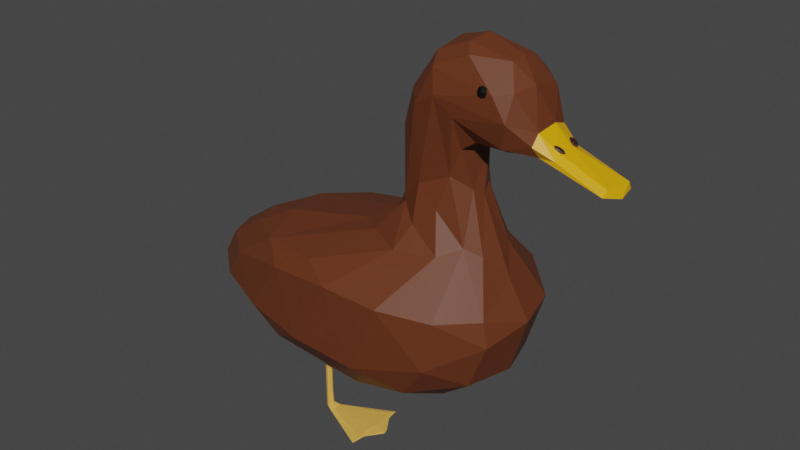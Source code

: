 # Source: duck6.blend  (saved by Blender 2.91.10; exported with 4.5.12 LTS)
import bpy
from mathutils import Matrix  # noqa: F401  (used for matrix-valued properties, if any)

bpy.ops.wm.read_factory_settings(use_empty=True)
scene = bpy.context.scene
scene.name = 'Scene'

# ---- collections
col_collection = bpy.data.collections.new('Collection'); scene.collection.children.link(col_collection)

# ---- materials (node trees are filled in below, after node groups)
mat_footmaterial = bpy.data.materials.new('FootMaterial')
mat_footmaterial.use_transparent_shadow = False
mat_duckbodymaterial = bpy.data.materials.new('DuckBodyMaterial')
mat_duckbodymaterial.use_transparent_shadow = False
mat_duckbeakmaterial = bpy.data.materials.new('DuckBeakMaterial')
mat_duckbeakmaterial.use_transparent_shadow = False
mat_eyematerial = bpy.data.materials.new('EyeMaterial')
mat_eyematerial.use_transparent_shadow = False
mat_nosematerial = bpy.data.materials.new('NoseMaterial')
mat_nosematerial.use_transparent_shadow = False

# ---- material node trees
mat_footmaterial.use_nodes = True; mat_footmaterial.node_tree.nodes.clear()
_N = mat_footmaterial.node_tree.nodes; _L = mat_footmaterial.node_tree.links
n0 = _N.new('ShaderNodeBsdfPrincipled'); n0.name = 'Principled BSDF'; n0.location = (10, 300)
n0.distribution = 'GGX'
n0.subsurface_method = 'BURLEY'
n0.inputs[0].default_value = (0.8, 0.4404, 0.08421, 1.0)
n0.inputs[3].default_value = 1.45
n0.inputs[27].default_value = (0.0, 0.0, 0.0, 1.0)
n0.inputs[28].default_value = 1.0
n1 = _N.new('ShaderNodeOutputMaterial'); n1.name = 'Material Output'; n1.location = (300, 300)
_L.new(n0.outputs[0], n1.inputs[0])
n1.is_active_output = True
mat_duckbodymaterial.use_nodes = True; mat_duckbodymaterial.node_tree.nodes.clear()
_N = mat_duckbodymaterial.node_tree.nodes; _L = mat_duckbodymaterial.node_tree.links
n0 = _N.new('ShaderNodeBsdfPrincipled'); n0.name = 'Principled BSDF'; n0.location = (10, 300)
n0.distribution = 'GGX'
n0.subsurface_method = 'BURLEY'
n0.inputs[0].default_value = (0.1329, 0.03421, 0.01077, 1.0)
n0.inputs[3].default_value = 1.45
n0.inputs[27].default_value = (0.0, 0.0, 0.0, 1.0)
n0.inputs[28].default_value = 1.0
n1 = _N.new('ShaderNodeOutputMaterial'); n1.name = 'Material Output'; n1.location = (300, 300)
_L.new(n0.outputs[0], n1.inputs[0])
n1.is_active_output = True
mat_duckbeakmaterial.use_nodes = True; mat_duckbeakmaterial.node_tree.nodes.clear()
_N = mat_duckbeakmaterial.node_tree.nodes; _L = mat_duckbeakmaterial.node_tree.links
n0 = _N.new('ShaderNodeBsdfPrincipled'); n0.name = 'Principled BSDF'; n0.location = (10, 300)
n0.distribution = 'GGX'
n0.subsurface_method = 'BURLEY'
n0.inputs[0].default_value = (0.8, 0.3934, 0.0, 1.0)
n0.inputs[3].default_value = 1.45
n0.inputs[27].default_value = (0.0, 0.0, 0.0, 1.0)
n0.inputs[28].default_value = 1.0
n1 = _N.new('ShaderNodeOutputMaterial'); n1.name = 'Material Output'; n1.location = (300, 300)
_L.new(n0.outputs[0], n1.inputs[0])
n1.is_active_output = True
mat_eyematerial.use_nodes = True; mat_eyematerial.node_tree.nodes.clear()
_N = mat_eyematerial.node_tree.nodes; _L = mat_eyematerial.node_tree.links
n0 = _N.new('ShaderNodeBsdfPrincipled'); n0.name = 'Principled BSDF'; n0.location = (10, 300)
n0.distribution = 'GGX'
n0.subsurface_method = 'BURLEY'
n0.inputs[0].default_value = (0.0, 0.0, 0.0, 1.0)
n0.inputs[3].default_value = 1.45
n0.inputs[27].default_value = (0.0, 0.0, 0.0, 1.0)
n0.inputs[28].default_value = 1.0
n1 = _N.new('ShaderNodeOutputMaterial'); n1.name = 'Material Output'; n1.location = (300, 300)
_L.new(n0.outputs[0], n1.inputs[0])
n1.is_active_output = True
mat_nosematerial.use_nodes = True; mat_nosematerial.node_tree.nodes.clear()
_N = mat_nosematerial.node_tree.nodes; _L = mat_nosematerial.node_tree.links
n0 = _N.new('ShaderNodeBsdfPrincipled'); n0.name = 'Principled BSDF'; n0.location = (10, 300)
n0.distribution = 'GGX'
n0.subsurface_method = 'BURLEY'
n0.inputs[0].default_value = (0.03106, 0.008534, 0.005979, 1.0)
n0.inputs[3].default_value = 1.45
n0.inputs[27].default_value = (0.0, 0.0, 0.0, 1.0)
n0.inputs[28].default_value = 1.0
n1 = _N.new('ShaderNodeOutputMaterial'); n1.name = 'Material Output'; n1.location = (300, 300)
_L.new(n0.outputs[0], n1.inputs[0])
n1.is_active_output = True

# ---- world
world_world = bpy.data.worlds.new('World'); scene.world = world_world
world_world.use_nodes = True; world_world.node_tree.nodes.clear()
_N = world_world.node_tree.nodes; _L = world_world.node_tree.links
n0 = _N.new('ShaderNodeOutputWorld'); n0.name = 'World Output'; n0.location = (300, 300)
n1 = _N.new('ShaderNodeBackground'); n1.name = 'Background'; n1.location = (10, 300)
n1.inputs[0].default_value = (0.05088, 0.05088, 0.05088, 1.0)
_L.new(n1.outputs[0], n0.inputs[0])
n0.is_active_output = True
world_world.color = (0.05088, 0.05088, 0.05088)
world_world.use_sun_shadow = False
world_world.sun_shadow_jitter_overblur = 0.0

# ---- meshes
me_cube = bpy.data.meshes.new('Cube')
me_cube.from_pydata([(-0.2218, 0.2541, -0.2303), (-0.2238, 0.2739, -0.7675), (-0.2218, 0.2701, -0.2303), (-0.166, 0.237, -0.764), (-0.203, 0.2541, -0.2303), (-0.203, 0.2701, -0.2303), (-0.214, 0.2748, -0.7737), (0.0778, 0.3775, -0.7642), (0.139, 0.2409, -0.7696), (0.1423, 0.2608, -0.7742), (-0.2249, 0.2729, -0.7496), (-0.1998, 0.2728, -0.6806), (-0.1998, 0.2514, -0.6806), (-0.2249, 0.2728, -0.3526), (-0.1998, 0.2728, -0.3526), (-0.1998, 0.2514, -0.3526), (0.078, 0.1441, -0.7753), (0.07803, 0.3789, -0.7753), (0.08675, 0.3511, -0.7691), (-0.2295, 0.2621, -0.7653), (-0.2244, 0.2519, -0.2595), (-0.2239, 0.2621, -0.2263), (-0.207, 0.2808, -0.7645), (-0.2124, 0.2719, -0.2263), (-0.1963, 0.2742, -0.7512), (-0.2009, 0.2621, -0.2263), (-0.1963, 0.2502, -0.7512), (-0.2069, 0.2456, -0.7645), (-0.2124, 0.2523, -0.2263), (-0.2174, 0.2617, -0.7743), (-0.2241, 0.2515, -0.7659), (-0.202, 0.2452, -0.7696), (-0.1801, 0.2967, -0.7693), (0.07827, 0.1006, -0.7696), (0.0783, 0.4199, -0.7699), (-0.163, 0.2852, -0.7626), (0.1477, 0.2677, -0.7694), (0.1401, 0.2661, -0.7654), (-0.2249, 0.2514, -0.7483), (-0.2119, 0.2472, -0.7494), (-0.1951, 0.2621, -0.6806), (-0.2116, 0.2772, -0.7489), (-0.2249, 0.2514, -0.3526), (-0.2244, 0.2723, -0.2595), (-0.2004, 0.2723, -0.2595), (-0.2004, 0.2519, -0.2595), (-0.2124, 0.2476, -0.2633), (-0.1951, 0.2621, -0.3516), (-0.2124, 0.2766, -0.2635), (-0.2292, 0.2622, -0.2645), (0.05459, 0.1361, -0.7649), (0.07831, 0.2564, -0.762), (0.08976, 0.3235, -0.7749), (0.08349, 0.1885, -0.7638), (0.08518, 0.1597, -0.7696), (0.09145, 0.2087, -0.7765), (-0.1959, 0.2621, -0.2591), (-0.2124, 0.2621, -0.2178), (-0.1904, 0.2621, -0.7511), (-0.2218, -0.2544, -0.2303), (-0.2238, -0.2742, -0.7675), (-0.2218, -0.2705, -0.2303), (-0.166, -0.2374, -0.764), (-0.203, -0.2544, -0.2303), (-0.203, -0.2705, -0.2303), (-0.214, -0.2751, -0.7737), (0.0778, -0.3779, -0.7642), (0.139, -0.2412, -0.7696), (0.1423, -0.2611, -0.7742), (-0.2249, -0.2732, -0.7496), (-0.1998, -0.2731, -0.6806), (-0.1998, -0.2517, -0.6806), (-0.2249, -0.2731, -0.3526), (-0.1998, -0.2731, -0.3526), (-0.1998, -0.2517, -0.3526), (0.078, -0.1444, -0.7753), (0.07803, -0.3793, -0.7753), (0.08675, -0.3514, -0.7691), (-0.2295, -0.2625, -0.7653), (-0.2244, -0.2522, -0.2595), (-0.2239, -0.2624, -0.2263), (-0.207, -0.2811, -0.7645), (-0.2124, -0.2722, -0.2263), (-0.1963, -0.2746, -0.7512), (-0.2009, -0.2624, -0.2263), (-0.1963, -0.2505, -0.7512), (-0.2069, -0.2459, -0.7645), (-0.2124, -0.2527, -0.2263), (-0.2174, -0.262, -0.7743), (-0.2241, -0.2519, -0.7659), (-0.202, -0.2456, -0.7696), (-0.1801, -0.297, -0.7693), (0.07827, -0.1009, -0.7696), (0.0783, -0.4202, -0.7699), (-0.163, -0.2856, -0.7626), (0.1477, -0.2681, -0.7694), (0.1401, -0.2664, -0.7654), (-0.2249, -0.2517, -0.7483), (-0.2119, -0.2475, -0.7494), (-0.1951, -0.2624, -0.6806), (-0.2116, -0.2776, -0.7489), (-0.2249, -0.2517, -0.3526), (-0.2244, -0.2727, -0.2595), (-0.2004, -0.2727, -0.2595), (-0.2004, -0.2522, -0.2595), (-0.2124, -0.248, -0.2633), (-0.1951, -0.2624, -0.3516), (-0.2124, -0.2769, -0.2635), (-0.2292, -0.2625, -0.2645), (0.05458, -0.1365, -0.7649), (0.07831, -0.2567, -0.762), (0.08976, -0.3239, -0.7749), (0.08349, -0.1888, -0.7638), (0.08518, -0.16, -0.7696), (0.09145, -0.209, -0.7765), (-0.1959, -0.2624, -0.2591), (-0.2124, -0.2624, -0.2178), (-0.1904, -0.2625, -0.7511), (-0.7333, -0.2778, -0.3676), (-0.7523, -0.315, -0.06186), (-0.8257, 0.3075, -0.1495), (0.4757, -0.4019, -0.2026), (-0.434, 0.3224, 0.1234), (0.4958, -0.148, 0.3088), (0.1788, 0.143, 0.8059), (0.6479, 0.124, 0.7898), (0.6768, -0.1589, 0.8214), (0.7461, 0.1181, 1.036), (1.087, 0.03468, 0.6925), (-0.9315, 0.147, -0.3373), (-0.8146, -0.0001688, -0.4011), (-0.9315, -0.1473, -0.3373), (-0.8614, -0.2962, -0.2298), (-0.9423, -0.1637, -0.07113), (-1.01, 0.001068, -0.07938), (-0.9387, 0.1664, -0.06865), (-0.8541, 0.2801, -0.2882), (-0.5226, 0.2991, -0.4238), (-0.3623, 0.4382, 0.03554), (-0.0549, 0.4929, 0.03682), (0.1909, 0.4881, -0.1856), (0.4195, 0.3945, -0.3041), (0.1896, 0.3326, -0.4596), (0.2935, -0.08776, -0.5123), (0.162, 0.1916, -0.5117), (0.6936, 0.2256, -0.01374), (0.7501, -0.001347, -0.02555), (0.6893, -0.2233, -0.08307), (0.349, -0.3699, -0.3846), (-0.4172, -0.2662, -0.4577), (0.07068, -0.371, -0.4469), (-0.01882, -0.489, 0.08213), (-0.3708, -0.4376, 0.03393), (-0.595, -0.09414, 0.133), (-0.6532, 0.1844, 0.1022), (-0.02334, 0.4357, 0.137), (0.2769, 0.4679, 0.08128), (0.6402, 0.00124, 0.1534), (0.2713, -0.4793, 0.06955), (-0.1791, -0.4061, 0.1326), (-0.5065, -0.33, 0.0989), (-0.655, 0.3258, 0.0116), (0.5176, -0.3891, 0.05123), (0.5082, 0.4008, -0.09098), (0.09657, -0.03218, 0.457), (0.2176, 0.1417, 0.4827), (0.4369, 0.1337, 0.4591), (0.473, 0.0555, 0.5562), (0.4741, -0.05726, 0.5514), (0.356, -0.1611, 0.453), (0.05026, 0.1327, 0.3027), (0.1082, 0.1085, 0.3827), (0.5111, 0.3842, 0.06423), (0.1474, -0.1156, 0.4226), (0.1351, -0.1035, 0.7821), (0.1013, -0.0003853, 0.78), (0.1183, 0.06627, 0.8062), (0.4806, 0.04374, 0.7343), (0.4511, -0.119, 0.7479), (0.3527, -0.1927, 0.9841), (0.2362, -0.1677, 0.9136), (0.4204, 0.1142, 0.651), (0.4027, -0.1304, 0.6159), (0.1247, 0.08886, 0.5032), (0.33, 0.03378, 1.183), (0.4236, 0.1374, 1.172), (0.6568, 0.07666, 1.161), (0.6575, 9.933e-05, 1.173), (0.6554, -0.07617, 1.162), (0.3034, -0.09802, 1.145), (0.445, -0.1839, 0.9056), (0.6399, -0.1865, 1.046), (0.3284, -0.1651, 1.095), (0.1886, -0.1113, 0.9655), (0.2399, 0.1239, 1.054), (0.3695, 0.1935, 0.949), (0.6335, -0.04198, 0.7596), (0.747, -0.04301, 1.077), (0.7077, -0.1903, 0.9438), (0.6977, 0.194, 0.945), (0.6705, 0.1802, 0.8603), (0.5206, -0.1188, 0.798), (0.4891, -0.14, 1.171), (0.6622, 0.1736, 1.072), (0.4909, 0.1391, 0.8188), (0.8029, 0.02893, 0.9141), (0.7982, -0.08635, 0.9009), (0.8099, -0.09066, 0.8015), (0.7935, -0.122, 0.8508), (0.8027, 0.1104, 0.8168), (0.7146, -0.1455, 1.062), (0.791, 0.1154, 0.8828), (1.156, -0.02693, 0.7055), (1.108, -0.09741, 0.7189), (1.118, -0.07665, 0.7475), (1.139, 0.06855, 0.7111), (1.133, 0.06196, 0.742), (0.7859, 0.06688, 0.7929), (1.081, -0.05552, 0.6984), (0.05088, 0.2378, 0.2427), (0.5029, 0.176, 0.2749), (0.01287, -0.1672, 0.2567), (0.4065, -0.2263, 0.2684), (0.2001, -0.2636, 0.2522), (-0.1025, -0.06584, 0.2392), (-0.08435, 0.1151, 0.2367), (0.5653, 0.09776, 0.2712), (0.5647, -0.09779, 0.2723), (0.2772, 0.2588, 0.2571), (0.4085, 0.2241, 0.2707), (1.089, 0.1017, 0.7227), (0.8843, -0.0588, 0.8302), (0.8858, -0.09116, 0.8031), (0.8805, 0.08162, 0.8205), (0.8923, 0.08971, 0.786), (-1.034, -0.1529, -0.2174), (-1.018, -0.0001692, -0.3103), (-1.086, -0.0001692, -0.2148), (-1.034, 0.1526, -0.2174), (-0.4178, 0.398, -0.3767), (-0.5746, 0.4105, -0.2536), (-0.2219, 0.4767, -0.2764), (0.07077, 0.4471, -0.3689), (0.4912, 0.1047, -0.4507), (0.5998, 0.2236, -0.3128), (0.6681, -0.0001692, -0.3056), (0.4386, -0.1937, -0.4432), (0.5998, -0.2239, -0.3128), (0.1278, -0.477, -0.2935), (-0.4178, -0.3983, -0.3767), (-0.2219, -0.4771, -0.2764), (-0.5746, -0.4108, -0.2536), (-0.4262, 0.1139, -0.4857), (0.008176, -0.09797, -0.5273), (-0.815, 0.0002165, 0.05168), (-0.7537, -0.1736, 0.05522), (0.2459, 0.1986, 0.342), (0.6657, -0.2191, 0.03989), (0.493, -0.001589, 0.5164), (0.05582, -0.04579, 0.3435), (0.2471, -0.188, 0.3611), (0.2492, -0.1493, 0.5475), (0.3247, 0.1488, 0.5972), (0.4595, 0.04371, 1.218), (0.4479, -0.07809, 1.204), (0.3438, 0.1738, 1.081), (0.2108, -0.000318, 1.06), (0.527, 0.04271, 0.7682), (0.7792, -0.02547, 0.7856), (0.8801, 0.02351, 0.8398), (0.5735, 0.175, 1.032), (0.5735, 0.1677, 1.064), (0.5735, 0.1913, 1.035), (0.5735, 0.184, 1.067), (0.6063, 0.175, 1.032), (0.6063, 0.1677, 1.064), (0.6063, 0.1913, 1.035), (0.6063, 0.184, 1.067), (0.5735, -0.1753, 1.032), (0.5735, -0.168, 1.064), (0.5735, -0.1917, 1.035), (0.5735, -0.1844, 1.067), (0.6063, -0.1753, 1.032), (0.6063, -0.168, 1.064), (0.6063, -0.1917, 1.035), (0.6063, -0.1844, 1.067), (0.5699, 0.184, 1.03), (0.5699, 0.1695, 1.047), (0.5699, 0.1751, 1.069), (0.5699, 0.1895, 1.052), (0.5899, 0.1939, 1.032), (0.5899, 0.185, 1.071), (0.6099, 0.1895, 1.052), (0.6099, 0.184, 1.03), (0.6099, 0.1751, 1.069), (0.6099, 0.1695, 1.047), (0.5899, 0.174, 1.028), (0.5899, 0.1651, 1.067), (0.5699, -0.1843, 1.03), (0.5699, -0.1699, 1.047), (0.5699, -0.1754, 1.069), (0.5699, -0.1898, 1.052), (0.5899, -0.1943, 1.032), (0.5899, -0.1854, 1.071), (0.6099, -0.1898, 1.052), (0.6099, -0.1843, 1.03), (0.6099, -0.1754, 1.069), (0.6099, -0.1699, 1.047), (0.5899, -0.1743, 1.028), (0.5899, -0.1654, 1.067), (0.5623, 0.1795, 1.049), (0.5899, 0.1932, 1.053), (0.6174, 0.1795, 1.049), (0.5899, 0.1658, 1.046), (0.5899, 0.1856, 1.023), (0.5899, 0.1734, 1.076), (0.5623, -0.1798, 1.049), (0.5899, -0.1936, 1.053), (0.6174, -0.1798, 1.049), (0.5899, -0.1661, 1.046), (0.5899, -0.186, 1.023), (0.5899, -0.1737, 1.076), (0.8636, 0.04787, 0.8547), (0.8688, 0.06494, 0.8539), (0.8602, 0.04859, 0.8483), (0.8654, 0.06566, 0.8474), (0.891, 0.03866, 0.8393), (0.8963, 0.05573, 0.8385), (0.8877, 0.03938, 0.8329), (0.8929, 0.05644, 0.832), (0.8636, -0.04821, 0.8547), (0.8688, -0.06528, 0.8539), (0.8602, -0.04893, 0.8483), (0.8654, -0.066, 0.8474), (0.891, -0.039, 0.8393), (0.8963, -0.05606, 0.8385), (0.8877, -0.03972, 0.8329), (0.8929, -0.05678, 0.832), (0.8583, 0.04737, 0.8533), (0.8635, 0.05734, 0.8567), (0.8647, 0.06818, 0.8522), (0.8594, 0.05821, 0.8488), (0.873, 0.04219, 0.84), (0.8794, 0.063, 0.8389), (0.8929, 0.04698, 0.83), (0.8918, 0.03614, 0.8345), (0.8982, 0.05695, 0.8335), (0.897, 0.04611, 0.8379), (0.8771, 0.04132, 0.8478), (0.8835, 0.06212, 0.8468), (0.8583, -0.04771, 0.8533), (0.8635, -0.05768, 0.8567), (0.8647, -0.06852, 0.8522), (0.8594, -0.05855, 0.8488), (0.873, -0.04253, 0.84), (0.8794, -0.06334, 0.8389), (0.8929, -0.04732, 0.83), (0.8918, -0.03648, 0.8345), (0.8982, -0.05728, 0.8335), (0.897, -0.04644, 0.8379), (0.8771, -0.04166, 0.8478), (0.8835, -0.06246, 0.8468), (0.8552, 0.05989, 0.8563), (0.8754, 0.05276, 0.838), (0.9013, 0.04442, 0.8304), (0.8811, 0.05156, 0.8488), (0.8738, 0.03783, 0.8441), (0.8826, 0.06649, 0.8427), (0.8552, -0.06023, 0.8563), (0.8754, -0.0531, 0.838), (0.9013, -0.04476, 0.8304), (0.8811, -0.05189, 0.8488), (0.8738, -0.03817, 0.8441), (0.8826, -0.06682, 0.8427)], [], [(43, 48, 13), (48, 44, 14), (45, 46, 15), (46, 20, 42), (27, 30, 31), (35, 32, 22), (32, 6, 1), (36, 9, 52), (50, 33, 53), (17, 55, 29), (37, 8, 36), (8, 9, 36), (55, 52, 9), (51, 37, 18), (51, 53, 37), (12, 39, 26), (41, 11, 24), (38, 19, 30), (19, 10, 1), (42, 19, 38), (49, 13, 19), (31, 50, 3), (35, 51, 7), (51, 18, 7), (16, 54, 33), (7, 18, 34), (17, 18, 52), (42, 20, 49), (43, 49, 21, 2), (48, 43, 2, 23), (49, 43, 13), (21, 49, 20, 0), (5, 44, 48, 23), (56, 47, 14, 44), (25, 56, 44, 5), (45, 56, 25, 4), (15, 47, 56, 45), (46, 45, 4, 28), (0, 20, 46, 28), (29, 19, 1, 6), (57, 25, 5, 23), (30, 19, 29), (57, 23, 2, 21), (0, 28, 57, 21), (4, 25, 57, 28), (8, 54, 55, 9), (51, 50, 53), (3, 27, 31), (31, 30, 29), (22, 32, 1), (52, 18, 36), (18, 37, 36), (16, 29, 55), (53, 54, 8), (27, 3, 26, 39), (37, 53, 8), (30, 27, 39, 38), (40, 58, 24, 11), (35, 24, 58), (26, 58, 40, 12), (3, 35, 58, 26), (41, 22, 1, 10), (24, 35, 22, 41), (39, 12, 15, 46), (38, 39, 46, 42), (40, 11, 14, 47), (12, 40, 47, 15), (48, 41, 10, 13), (11, 41, 48, 14), (7, 34, 32, 35), (42, 49, 19), (19, 13, 10), (17, 6, 32, 34), (16, 33, 31, 29), (6, 17, 29), (50, 51, 35, 3), (31, 33, 50), (53, 33, 54), (16, 55, 54), (55, 17, 52), (17, 34, 18), (102, 72, 107), (107, 73, 103), (104, 74, 105), (105, 101, 79), (86, 90, 89), (94, 81, 91), (91, 60, 65), (95, 111, 68), (109, 112, 92), (76, 88, 114), (96, 95, 67), (67, 95, 68), (114, 68, 111), (110, 77, 96), (110, 96, 112), (71, 85, 98), (100, 83, 70), (97, 89, 78), (78, 60, 69), (101, 97, 78), (108, 78, 72), (90, 62, 109), (94, 66, 110), (110, 66, 77), (75, 92, 113), (66, 93, 77), (76, 111, 77), (101, 108, 79), (102, 61, 80, 108), (107, 82, 61, 102), (108, 72, 102), (80, 59, 79, 108), (64, 82, 107, 103), (115, 103, 73, 106), (84, 64, 103, 115), (104, 63, 84, 115), (74, 104, 115, 106), (105, 87, 63, 104), (59, 87, 105, 79), (88, 65, 60, 78), (116, 82, 64, 84), (89, 88, 78), (116, 80, 61, 82), (59, 80, 116, 87), (63, 87, 116, 84), (67, 68, 114, 113), (110, 112, 109), (62, 90, 86), (90, 88, 89), (81, 60, 91), (111, 95, 77), (77, 95, 96), (75, 114, 88), (112, 67, 113), (86, 98, 85, 62), (96, 67, 112), (89, 97, 98, 86), (99, 70, 83, 117), (94, 117, 83), (85, 71, 99, 117), (62, 85, 117, 94), (100, 69, 60, 81), (83, 100, 81, 94), (98, 105, 74, 71), (97, 101, 105, 98), (99, 106, 73, 70), (71, 74, 106, 99), (107, 72, 69, 100), (70, 73, 107, 100), (66, 94, 91, 93), (101, 78, 108), (78, 69, 72), (76, 93, 91, 65), (75, 88, 90, 92), (65, 88, 76), (109, 62, 94, 110), (90, 109, 92), (112, 113, 92), (75, 113, 114), (114, 111, 76), (76, 77, 93), (135, 120, 238), (129, 136, 137), (241, 242, 239), (136, 240, 239), (120, 240, 136), (139, 140, 241), (140, 141, 242), (247, 121, 148), (243, 143, 144), (148, 248, 150), (121, 158, 248), (149, 249, 118), (150, 249, 149), (252, 149, 130), (252, 253, 149), (137, 252, 129), (149, 118, 131), (120, 135, 161), (160, 153, 255), (255, 153, 254), (161, 154, 122), (229, 256, 166), (219, 170, 256), (256, 171, 165), (165, 262, 256), (229, 166, 220), (151, 159, 152), (152, 160, 119), (140, 139, 156), (138, 122, 155), (147, 146, 257), (147, 162, 121), (146, 145, 157), (167, 177, 258), (123, 168, 182), (181, 177, 167), (227, 258, 168), (157, 226, 258), (170, 259, 171), (259, 173, 164), (164, 183, 171), (222, 169, 260), (222, 260, 223), (222, 123, 169), (260, 169, 261), (179, 192, 180), (180, 193, 174), (191, 202, 192), (180, 192, 193), (183, 175, 176), (261, 182, 179), (169, 182, 261), (178, 190, 182), (262, 124, 195), (181, 262, 204), (185, 263, 186), (185, 184, 263), (189, 202, 264), (264, 202, 188), (186, 263, 187), (124, 194, 265), (265, 194, 185), (195, 265, 203), (179, 190, 198), (190, 201, 126), (191, 210, 202), (193, 266, 175), (124, 176, 194), (266, 189, 184), (266, 184, 194), (198, 206, 210), (185, 186, 203), (210, 197, 188), (188, 197, 187), (203, 199, 195), (203, 127, 199), (200, 125, 204), (204, 267, 177), (201, 196, 126), (233, 230, 234), (233, 216, 230), (268, 207, 126), (199, 211, 209), (199, 127, 211), (210, 206, 197), (127, 205, 211), (218, 212, 213), (212, 214, 213), (231, 214, 269), (232, 213, 214), (207, 218, 213), (218, 128, 212), (159, 221, 160), (122, 225, 219), (157, 227, 257), (257, 123, 162), (156, 155, 229), (155, 219, 228), (172, 229, 220), (268, 217, 128), (268, 128, 218), (207, 232, 208), (233, 234, 209), (209, 234, 217), (234, 230, 217), (238, 129, 236, 237), (131, 118, 132, 235), (133, 235, 132, 119), (134, 237, 235, 133), (238, 237, 134, 135), (241, 240, 138, 139), (238, 120, 136), (129, 238, 136), (130, 236, 129), (131, 236, 130), (240, 241, 239), (241, 140, 242), (137, 136, 239), (120, 138, 240), (142, 137, 239, 242), (140, 163, 141), (242, 141, 142), (247, 246, 243, 245), (244, 245, 243), (243, 142, 141, 244), (142, 243, 144), (244, 141, 163, 145), (245, 244, 145, 146), (147, 247, 245, 146), (148, 150, 143, 246), (247, 147, 121), (246, 247, 148), (250, 249, 150, 248), (143, 243, 246), (151, 250, 248, 158), (249, 250, 251), (148, 121, 248), (152, 251, 250, 151), (119, 132, 251, 152), (118, 249, 251, 132), (144, 252, 137, 142), (144, 253, 252), (254, 154, 135, 134), (144, 143, 253), (253, 143, 150), (253, 150, 149), (130, 149, 131), (129, 252, 130), (254, 134, 133, 255), (255, 133, 119, 160), (156, 172, 163, 140), (154, 254, 153), (161, 135, 154), (229, 228, 256), (228, 219, 256), (256, 170, 171), (171, 183, 165), (256, 262, 166), (121, 162, 158), (152, 159, 160), (138, 120, 161), (138, 161, 122), (139, 138, 155), (156, 139, 155), (177, 178, 168, 258), (236, 131, 235, 237), (145, 163, 172), (146, 157, 257), (147, 257, 162), (167, 226, 220, 166), (166, 181, 167), (181, 204, 177), (182, 168, 178), (226, 167, 258), (157, 258, 227), (259, 170, 225, 224), (123, 227, 168), (171, 259, 164), (219, 225, 170), (173, 221, 223, 260), (224, 221, 259), (221, 173, 259), (173, 260, 261), (180, 174, 173, 261), (179, 191, 192), (192, 202, 189), (164, 174, 175), (164, 175, 183), (164, 173, 174), (183, 176, 124), (261, 179, 180), (169, 123, 182), (182, 190, 179), (264, 263, 184, 189), (262, 165, 124), (166, 262, 181), (183, 124, 165), (188, 187, 263, 264), (185, 194, 184), (266, 194, 176, 175), (195, 124, 265), (204, 262, 195), (203, 265, 185), (179, 198, 191), (190, 126, 198), (190, 178, 201), (191, 198, 210), (208, 198, 126, 207), (193, 189, 266), (174, 193, 175), (193, 192, 189), (197, 127, 186, 187), (198, 208, 206), (202, 210, 188), (267, 201, 178, 177), (203, 186, 127), (195, 200, 204), (195, 199, 200), (217, 268, 196, 125), (204, 125, 267), (267, 125, 196), (201, 267, 196), (230, 216, 215), (230, 215, 128), (223, 151, 158, 222), (217, 125, 209), (196, 268, 126), (200, 199, 209), (125, 200, 209), (127, 197, 205), (197, 206, 205), (212, 215, 216), (128, 215, 212), (212, 216, 214), (216, 269, 214), (233, 269, 216), (232, 214, 231), (232, 207, 213), (151, 223, 159), (222, 158, 162, 123), (224, 225, 154, 153), (159, 223, 221), (224, 153, 160, 221), (220, 226, 145, 172), (122, 154, 225), (157, 145, 226), (232, 231, 206, 208), (257, 227, 123), (229, 155, 228), (155, 122, 219), (172, 156, 229), (217, 230, 128), (207, 268, 218), (233, 211, 205, 269), (231, 269, 205, 206), (209, 211, 233), (270, 287, 310, 286), (287, 271, 288, 310), (310, 288, 273, 289), (286, 310, 289, 272), (272, 289, 311, 290), (289, 273, 291, 311), (311, 291, 277, 292), (290, 311, 292, 276), (276, 292, 312, 293), (292, 277, 294, 312), (312, 294, 275, 295), (293, 312, 295, 274), (274, 295, 313, 296), (295, 275, 297, 313), (313, 297, 271, 287), (296, 313, 287, 270), (272, 290, 314, 286), (290, 276, 293, 314), (314, 293, 274, 296), (286, 314, 296, 270), (277, 291, 315, 294), (291, 273, 288, 315), (315, 288, 271, 297), (294, 315, 297, 275), (278, 298, 316, 299), (298, 280, 301, 316), (316, 301, 281, 300), (299, 316, 300, 279), (280, 302, 317, 301), (302, 284, 304, 317), (317, 304, 285, 303), (301, 317, 303, 281), (284, 305, 318, 304), (305, 282, 307, 318), (318, 307, 283, 306), (304, 318, 306, 285), (282, 308, 319, 307), (308, 278, 299, 319), (319, 299, 279, 309), (307, 319, 309, 283), (280, 298, 320, 302), (298, 278, 308, 320), (320, 308, 282, 305), (302, 320, 305, 284), (285, 306, 321, 303), (306, 283, 309, 321), (321, 309, 279, 300), (303, 321, 300, 281), (322, 339, 362, 338), (339, 323, 340, 362), (362, 340, 325, 341), (338, 362, 341, 324), (324, 341, 363, 342), (341, 325, 343, 363), (363, 343, 329, 344), (342, 363, 344, 328), (328, 344, 364, 345), (344, 329, 346, 364), (364, 346, 327, 347), (345, 364, 347, 326), (326, 347, 365, 348), (347, 327, 349, 365), (365, 349, 323, 339), (348, 365, 339, 322), (324, 342, 366, 338), (342, 328, 345, 366), (366, 345, 326, 348), (338, 366, 348, 322), (329, 343, 367, 346), (343, 325, 340, 367), (367, 340, 323, 349), (346, 367, 349, 327), (330, 350, 368, 351), (350, 332, 353, 368), (368, 353, 333, 352), (351, 368, 352, 331), (332, 354, 369, 353), (354, 336, 356, 369), (369, 356, 337, 355), (353, 369, 355, 333), (336, 357, 370, 356), (357, 334, 359, 370), (370, 359, 335, 358), (356, 370, 358, 337), (334, 360, 371, 359), (360, 330, 351, 371), (371, 351, 331, 361), (359, 371, 361, 335), (332, 350, 372, 354), (350, 330, 360, 372), (372, 360, 334, 357), (354, 372, 357, 336), (337, 358, 373, 355), (358, 335, 361, 373), (373, 361, 331, 352), (355, 373, 352, 333)])
me_cube.polygons.foreach_set('material_index', [0, 0, 0, 0, 0, 0, 0, 0, 0, 0, 0, 0, 0, 0, 0, 0, 0, 0, 0, 0, 0, 0, 0, 0, 0, 0, 0, 0, 0, 0, 0, 0, 0, 0, 0, 0, 0, 0, 0, 0, 0, 0, 0, 0, 0, 0, 0, 0, 0, 0, 0, 0, 0, 0, 0, 0, 0, 0, 0, 0, 0, 0, 0, 0, 0, 0, 0, 0, 0, 0, 0, 0, 0, 0, 0, 0, 0, 0, 0, 0, 0, 0, 0, 0, 0, 0, 0, 0, 0, 0, 0, 0, 0, 0, 0, 0, 0, 0, 0, 0, 0, 0, 0, 0, 0, 0, 0, 0, 0, 0, 0, 0, 0, 0, 0, 0, 0, 0, 0, 0, 0, 0, 0, 0, 0, 0, 0, 0, 0, 0, 0, 0, 0, 0, 0, 0, 0, 0, 0, 0, 0, 0, 0, 0, 0, 0, 0, 0, 0, 0, 0, 0, 0, 0, 0, 0, 0, 0, 0, 0, 0, 0, 1, 1, 1, 1, 1, 1, 1, 1, 1, 1, 1, 1, 1, 1, 1, 1, 1, 1, 1, 1, 1, 1, 1, 1, 1, 1, 1, 1, 1, 1, 1, 1, 1, 1, 1, 1, 1, 1, 1, 1, 1, 1, 1, 1, 1, 1, 1, 1, 1, 1, 1, 1, 1, 1, 1, 1, 1, 1, 1, 1, 1, 1, 1, 1, 1, 1, 1, 1, 1, 1, 1, 1, 1, 1, 1, 1, 1, 1, 1, 2, 2, 1, 1, 1, 1, 1, 2, 2, 2, 2, 2, 2, 1, 1, 1, 1, 1, 1, 1, 2, 2, 2, 2, 2, 2, 1, 1, 1, 1, 1, 1, 1, 1, 1, 1, 1, 1, 1, 1, 1, 1, 1, 1, 1, 1, 1, 1, 1, 1, 1, 1, 1, 1, 1, 1, 1, 1, 1, 1, 1, 1, 1, 1, 1, 1, 1, 1, 1, 1, 1, 1, 1, 1, 1, 1, 1, 1, 1, 1, 1, 1, 1, 1, 1, 1, 1, 1, 1, 1, 1, 1, 1, 1, 1, 1, 1, 1, 1, 1, 1, 1, 1, 1, 1, 1, 1, 1, 1, 1, 1, 1, 1, 1, 1, 1, 1, 1, 1, 1, 1, 1, 1, 1, 1, 1, 1, 1, 1, 1, 1, 1, 1, 1, 1, 1, 1, 1, 1, 1, 1, 1, 1, 2, 2, 1, 1, 1, 1, 1, 1, 1, 2, 2, 2, 2, 2, 2, 2, 1, 1, 1, 1, 1, 1, 1, 1, 2, 1, 1, 1, 1, 2, 2, 2, 2, 2, 3, 3, 3, 3, 3, 3, 3, 3, 3, 3, 3, 3, 3, 3, 3, 3, 3, 3, 3, 3, 3, 3, 3, 3, 3, 3, 3, 3, 3, 3, 3, 3, 3, 3, 3, 3, 3, 3, 3, 3, 3, 3, 3, 3, 3, 3, 3, 3, 4, 4, 4, 4, 4, 4, 4, 4, 4, 4, 4, 4, 4, 4, 4, 4, 4, 4, 4, 4, 4, 4, 4, 4, 4, 4, 4, 4, 4, 4, 4, 4, 4, 4, 4, 4, 4, 4, 4, 4, 4, 4, 4, 4, 4, 4, 4, 4])
_uv = me_cube.uv_layers.new(name='UVMap')
_uv.uv.foreach_set('vector', [0.6045, 0.25, 0.6031, 0.3742, 0.5612, 0.25, 0.6031, 0.3742, 0.6087, 0.4965, 0.5612, 0.5, 0.6087, 0.7535, 0.6032, 0.8758, 0.5612, 0.75, 0.6032, 0.8758, 0.6045, 1.0, 0.5612, 1.0, 0.3753, 0.8759, 0.3753, 1.0, 0.3744, 0.8844, 0.3753, 0.5147, 0.3733, 0.4059, 0.3753, 0.3741, 0.3733, 0.4059, 0.3746, 0.2594, 0.3753, 0.25, 0.375, 0.6028, 0.375, 0.623, 0.375, 0.5415, 0.375, 0.7359, 0.375, 0.741, 0.375, 0.7084, 0.375, 0.5417, 0.375, 0.6954, 0.1391, 0.6715, 0.375, 0.6103, 0.375, 0.7026, 0.375, 0.6028, 0.375, 0.7026, 0.375, 0.623, 0.375, 0.6028, 0.375, 0.6954, 0.375, 0.5415, 0.375, 0.623, 0.375, 0.625, 0.375, 0.6103, 0.375, 0.5185, 0.375, 0.625, 0.375, 0.7084, 0.375, 0.6103, 0.4124, 0.75, 0.3816, 0.875, 0.3805, 0.75, 0.3816, 0.375, 0.4124, 0.5, 0.3805, 0.5, 0.3818, 0.0, 0.3759, 0.125, 0.3753, 0.0, 0.3759, 0.125, 0.3813, 0.25, 0.3753, 0.25, 0.5612, 0.0, 0.3759, 0.125, 0.3818, 0.0, 0.6019, 0.125, 0.5612, 0.25, 0.3759, 0.125, 0.3744, 0.8844, 0.375, 0.7359, 0.3752, 0.75, 0.3753, 0.5147, 0.375, 0.625, 0.375, 0.5273, 0.375, 0.625, 0.375, 0.5185, 0.375, 0.5273, 0.375, 0.7083, 0.375, 0.7396, 0.375, 0.741, 0.375, 0.5273, 0.375, 0.5185, 0.375, 0.509, 0.375, 0.5417, 0.375, 0.5185, 0.375, 0.5415, 0.5612, 0.0, 0.6045, 0.0, 0.6019, 0.125, 0.6045, 0.25, 0.6019, 0.125, 0.625, 0.125, 0.625, 0.25, 0.6031, 0.3742, 0.6045, 0.25, 0.625, 0.25, 0.6302, 0.3698, 0.6019, 0.125, 0.6045, 0.25, 0.5612, 0.25, 0.625, 0.125, 0.6019, 0.125, 0.6045, 0.0, 0.625, 0.0, 0.6667, 0.4583, 0.6087, 0.4965, 0.6031, 0.3742, 0.6302, 0.3698, 0.6092, 0.625, 0.5616, 0.625, 0.5612, 0.5, 0.6087, 0.4965, 0.662, 0.625, 0.6092, 0.625, 0.6087, 0.4965, 0.6667, 0.4583, 0.6087, 0.7535, 0.6092, 0.625, 0.662, 0.625, 0.6667, 0.7917, 0.5612, 0.75, 0.5616, 0.625, 0.6092, 0.625, 0.6087, 0.7535, 0.6032, 0.8758, 0.6087, 0.7535, 0.6667, 0.7917, 0.6302, 0.8802, 0.625, 1.0, 0.6045, 1.0, 0.6032, 0.8758, 0.6302, 0.8802, 0.375, 0.07275, 0.3759, 0.125, 0.3753, 0.25, 0.3746, 0.2594, 0.7547, 0.625, 0.662, 0.625, 0.6667, 0.4583, 0.7552, 0.4948, 0.3753, 0.0, 0.3759, 0.125, 0.375, 0.07275, 0.7547, 0.625, 0.7552, 0.4948, 0.875, 0.5, 0.875, 0.625, 0.875, 0.75, 0.7552, 0.7552, 0.7547, 0.625, 0.875, 0.625, 0.6667, 0.7917, 0.662, 0.625, 0.7547, 0.625, 0.7552, 0.7552, 0.375, 0.7026, 0.375, 0.7396, 0.375, 0.6954, 0.375, 0.623, 0.375, 0.625, 0.375, 0.75, 0.375, 0.75, 0.3752, 0.75, 0.3753, 0.8759, 0.3744, 0.8844, 0.3744, 0.8844, 0.3753, 1.0, 0.3592, 0.9534, 0.3753, 0.3741, 0.3733, 0.4059, 0.3753, 0.25, 0.375, 0.5415, 0.375, 0.5185, 0.375, 0.6028, 0.375, 0.5185, 0.375, 0.6103, 0.375, 0.6028, 0.375, 0.7083, 0.1391, 0.6715, 0.375, 0.6954, 0.375, 0.7084, 0.375, 0.7396, 0.375, 0.7026, 0.3753, 0.8759, 0.3752, 0.75, 0.3805, 0.75, 0.3816, 0.875, 0.375, 0.6103, 0.375, 0.7084, 0.375, 0.7026, 0.3753, 1.0, 0.3753, 0.8759, 0.3816, 0.875, 0.3818, 1.0, 0.4124, 0.625, 0.3805, 0.625, 0.3805, 0.5, 0.4124, 0.5, 0.3753, 0.5147, 0.3805, 0.5, 0.3805, 0.625, 0.3805, 0.75, 0.3805, 0.625, 0.4124, 0.625, 0.4124, 0.75, 0.3752, 0.75, 0.3753, 0.5147, 0.3805, 0.625, 0.3805, 0.75, 0.3816, 0.375, 0.3753, 0.3741, 0.3753, 0.25, 0.3813, 0.25, 0.3805, 0.5, 0.3753, 0.5147, 0.3753, 0.3741, 0.3816, 0.375, 0.3816, 0.875, 0.4124, 0.75, 0.5612, 0.75, 0.6032, 0.8758, 0.3818, 1.0, 0.3816, 0.875, 0.6032, 0.8758, 0.5612, 1.0, 0.4124, 0.625, 0.4124, 0.5, 0.5612, 0.5, 0.5616, 0.625, 0.4124, 0.75, 0.4124, 0.625, 0.5616, 0.625, 0.5612, 0.75, 0.6031, 0.3742, 0.3816, 0.375, 0.3813, 0.25, 0.5612, 0.25, 0.4124, 0.5, 0.3816, 0.375, 0.6031, 0.3742, 0.5612, 0.5, 0.375, 0.5273, 0.375, 0.509, 0.3733, 0.4059, 0.3753, 0.5147, 0.5612, 0.0, 0.6019, 0.125, 0.3759, 0.125, 0.3759, 0.125, 0.5612, 0.25, 0.3813, 0.25, 0.375, 0.5417, 0.3746, 0.2594, 0.3733, 0.4059, 0.375, 0.509, 0.375, 0.7083, 0.375, 0.741, 0.3744, 0.8844, 0.1391, 0.6715, 0.3746, 0.2594, 0.375, 0.5417, 0.1391, 0.6715, 0.375, 0.7359, 0.375, 0.625, 0.3753, 0.5147, 0.3752, 0.75, 0.3744, 0.8844, 0.375, 0.741, 0.375, 0.7359, 0.375, 0.7084, 0.375, 0.741, 0.375, 0.7396, 0.375, 0.7083, 0.375, 0.6954, 0.375, 0.7396, 0.375, 0.6954, 0.375, 0.5417, 0.375, 0.5415, 0.375, 0.5417, 0.375, 0.509, 0.375, 0.5185, 0.6045, 0.25, 0.5612, 0.25, 0.6031, 0.3742, 0.6031, 0.3742, 0.5612, 0.5, 0.6087, 0.4965, 0.6087, 0.7535, 0.5612, 0.75, 0.6032, 0.8758, 0.6032, 0.8758, 0.5612, 1.0, 0.6045, 1.0, 0.3753, 0.8759, 0.3744, 0.8844, 0.3753, 1.0, 0.3753, 0.5147, 0.3753, 0.3741, 0.3733, 0.4059, 0.3733, 0.4059, 0.3753, 0.25, 0.3746, 0.2594, 0.375, 0.6028, 0.375, 0.5415, 0.375, 0.623, 0.375, 0.7359, 0.375, 0.7084, 0.375, 0.741, 0.375, 0.5417, 0.1391, 0.6715, 0.375, 0.6954, 0.375, 0.6103, 0.375, 0.6028, 0.375, 0.7026, 0.375, 0.7026, 0.375, 0.6028, 0.375, 0.623, 0.375, 0.6954, 0.375, 0.623, 0.375, 0.5415, 0.375, 0.625, 0.375, 0.5185, 0.375, 0.6103, 0.375, 0.625, 0.375, 0.6103, 0.375, 0.7084, 0.4124, 0.75, 0.3805, 0.75, 0.3816, 0.875, 0.3816, 0.375, 0.3805, 0.5, 0.4124, 0.5, 0.3818, 0.0, 0.3753, 0.0, 0.3759, 0.125, 0.3759, 0.125, 0.3753, 0.25, 0.3813, 0.25, 0.5612, 0.0, 0.3818, 0.0, 0.3759, 0.125, 0.6019, 0.125, 0.3759, 0.125, 0.5612, 0.25, 0.3744, 0.8844, 0.3752, 0.75, 0.375, 0.7359, 0.3753, 0.5147, 0.375, 0.5273, 0.375, 0.625, 0.375, 0.625, 0.375, 0.5273, 0.375, 0.5185, 0.375, 0.7083, 0.375, 0.741, 0.375, 0.7396, 0.375, 0.5273, 0.375, 0.509, 0.375, 0.5185, 0.375, 0.5417, 0.375, 0.5415, 0.375, 0.5185, 0.5612, 0.0, 0.6019, 0.125, 0.6045, 0.0, 0.6045, 0.25, 0.625, 0.25, 0.625, 0.125, 0.6019, 0.125, 0.6031, 0.3742, 0.6302, 0.3698, 0.625, 0.25, 0.6045, 0.25, 0.6019, 0.125, 0.5612, 0.25, 0.6045, 0.25, 0.625, 0.125, 0.625, 0.0, 0.6045, 0.0, 0.6019, 0.125, 0.6667, 0.4583, 0.6302, 0.3698, 0.6031, 0.3742, 0.6087, 0.4965, 0.6092, 0.625, 0.6087, 0.4965, 0.5612, 0.5, 0.5616, 0.625, 0.662, 0.625, 0.6667, 0.4583, 0.6087, 0.4965, 0.6092, 0.625, 0.6087, 0.7535, 0.6667, 0.7917, 0.662, 0.625, 0.6092, 0.625, 0.5612, 0.75, 0.6087, 0.7535, 0.6092, 0.625, 0.5616, 0.625, 0.6032, 0.8758, 0.6302, 0.8802, 0.6667, 0.7917, 0.6087, 0.7535, 0.625, 1.0, 0.6302, 0.8802, 0.6032, 0.8758, 0.6045, 1.0, 0.375, 0.07275, 0.3746, 0.2594, 0.3753, 0.25, 0.3759, 0.125, 0.7547, 0.625, 0.7552, 0.4948, 0.6667, 0.4583, 0.662, 0.625, 0.3753, 0.0, 0.375, 0.07275, 0.3759, 0.125, 0.7547, 0.625, 0.875, 0.625, 0.875, 0.5, 0.7552, 0.4948, 0.875, 0.75, 0.875, 0.625, 0.7547, 0.625, 0.7552, 0.7552, 0.6667, 0.7917, 0.7552, 0.7552, 0.7547, 0.625, 0.662, 0.625, 0.375, 0.7026, 0.375, 0.623, 0.375, 0.6954, 0.375, 0.7396, 0.375, 0.625, 0.375, 0.75, 0.375, 0.75, 0.3752, 0.75, 0.3744, 0.8844, 0.3753, 0.8759, 0.3744, 0.8844, 0.3592, 0.9534, 0.3753, 1.0, 0.3753, 0.3741, 0.3753, 0.25, 0.3733, 0.4059, 0.375, 0.5415, 0.375, 0.6028, 0.375, 0.5185, 0.375, 0.5185, 0.375, 0.6028, 0.375, 0.6103, 0.375, 0.7083, 0.375, 0.6954, 0.1391, 0.6715, 0.375, 0.7084, 0.375, 0.7026, 0.375, 0.7396, 0.3753, 0.8759, 0.3816, 0.875, 0.3805, 0.75, 0.3752, 0.75, 0.375, 0.6103, 0.375, 0.7026, 0.375, 0.7084, 0.3753, 1.0, 0.3818, 1.0, 0.3816, 0.875, 0.3753, 0.8759, 0.4124, 0.625, 0.4124, 0.5, 0.3805, 0.5, 0.3805, 0.625, 0.3753, 0.5147, 0.3805, 0.625, 0.3805, 0.5, 0.3805, 0.75, 0.4124, 0.75, 0.4124, 0.625, 0.3805, 0.625, 0.3752, 0.75, 0.3805, 0.75, 0.3805, 0.625, 0.3753, 0.5147, 0.3816, 0.375, 0.3813, 0.25, 0.3753, 0.25, 0.3753, 0.3741, 0.3805, 0.5, 0.3816, 0.375, 0.3753, 0.3741, 0.3753, 0.5147, 0.3816, 0.875, 0.6032, 0.8758, 0.5612, 0.75, 0.4124, 0.75, 0.3818, 1.0, 0.5612, 1.0, 0.6032, 0.8758, 0.3816, 0.875, 0.4124, 0.625, 0.5616, 0.625, 0.5612, 0.5, 0.4124, 0.5, 0.4124, 0.75, 0.5612, 0.75, 0.5616, 0.625, 0.4124, 0.625, 0.6031, 0.3742, 0.5612, 0.25, 0.3813, 0.25, 0.3816, 0.375, 0.4124, 0.5, 0.5612, 0.5, 0.6031, 0.3742, 0.3816, 0.375, 0.375, 0.5273, 0.3753, 0.5147, 0.3733, 0.4059, 0.375, 0.509, 0.5612, 0.0, 0.3759, 0.125, 0.6019, 0.125, 0.3759, 0.125, 0.3813, 0.25, 0.5612, 0.25, 0.375, 0.5417, 0.375, 0.509, 0.3733, 0.4059, 0.3746, 0.2594, 0.375, 0.7083, 0.1391, 0.6715, 0.3744, 0.8844, 0.375, 0.741, 0.3746, 0.2594, 0.1391, 0.6715, 0.375, 0.5417, 0.375, 0.7359, 0.3752, 0.75, 0.3753, 0.5147, 0.375, 0.625, 0.3744, 0.8844, 0.375, 0.7359, 0.375, 0.741, 0.375, 0.7084, 0.375, 0.7396, 0.375, 0.741, 0.375, 0.7083, 0.375, 0.7396, 0.375, 0.6954, 0.375, 0.6954, 0.375, 0.5415, 0.375, 0.5417, 0.375, 0.5417, 0.375, 0.5185, 0.375, 0.509, 0.593, 0.1874, 0.5572, 0.25, 0.5114, 0.1875, 0.4196, 0.1875, 0.4722, 0.25, 0.3728, 0.3161, 0.506, 0.3743, 0.4581, 0.4319, 0.4353, 0.3425, 0.4722, 0.25, 0.5051, 0.3124, 0.4353, 0.3425, 0.5572, 0.25, 0.5051, 0.3124, 0.4722, 0.25, 0.619, 0.3735, 0.559, 0.4373, 0.506, 0.3743, 0.559, 0.4373, 0.5103, 0.4976, 0.4581, 0.4319, 0.5127, 0.6891, 0.5566, 0.7503, 0.4604, 0.7576, 0.4303, 0.5897, 0.3652, 0.6606, 0.3416, 0.5519, 0.4604, 0.7576, 0.5073, 0.8144, 0.3719, 0.8005, 0.5566, 0.7503, 0.6211, 0.8125, 0.5073, 0.8144, 0.3698, 0.8802, 0.4353, 0.9075, 0.4039, 0.982, 0.3871, 0.8156, 0.4353, 0.9075, 0.3698, 0.8802, 0.2263, 0.5811, 0.2279, 0.7159, 0.1388, 0.625, 0.2263, 0.5811, 0.3056, 0.6635, 0.2279, 0.7159, 0.1911, 0.4978, 0.2263, 0.5811, 0.125, 0.5625, 0.2279, 0.7159, 0.159, 0.7504, 0.125, 0.6875, 0.5572, 0.25, 0.593, 0.1874, 0.6168, 0.2473, 0.6234, 0.0, 0.625, 0.09276, 0.6217, 0.0623, 0.6217, 0.0623, 0.625, 0.09024, 0.6213, 0.1235, 0.6168, 0.2473, 0.6233, 0.1769, 0.6248, 0.2231, 0.625, 0.4462, 0.625, 0.3363, 0.625, 0.5005, 0.625, 0.2547, 0.625, 0.209, 0.625, 0.3363, 0.625, 0.3363, 0.625, 0.2212, 0.625, 0.3127, 0.625, 0.3127, 0.625, 0.4113, 0.625, 0.3363, 0.625, 0.4462, 0.625, 0.5005, 0.625, 0.5241, 0.6214, 0.875, 0.625, 0.9375, 0.6166, 0.9375, 0.6166, 0.9375, 0.6234, 1.0, 0.5964, 1.0, 0.559, 0.4373, 0.619, 0.3735, 0.6236, 0.4372, 0.6172, 0.3078, 0.6248, 0.2231, 0.625, 0.3464, 0.5983, 0.6875, 0.6105, 0.625, 0.6225, 0.6875, 0.5983, 0.6875, 0.6213, 0.75, 0.5566, 0.7503, 0.6105, 0.625, 0.612, 0.5625, 0.625, 0.625, 0.625, 0.5708, 0.625, 0.5872, 0.625, 0.625, 0.625, 0.7254, 0.625, 0.6788, 0.625, 0.7718, 0.625, 0.5042, 0.625, 0.5872, 0.625, 0.5708, 0.625, 0.6875, 0.625, 0.625, 0.625, 0.6875, 0.625, 0.625, 0.625, 0.5625, 0.625, 0.625, 0.625, 0.209, 0.625, 0.09139, 0.625, 0.2212, 0.625, 0.09139, 0.625, 0.0, 0.625, 0.1001, 0.625, 0.1001, 0.625, 0.2168, 0.625, 0.2212, 0.625, 0.8037, 0.625, 0.8292, 0.625, 0.912, 0.625, 0.8037, 0.625, 0.912, 0.625, 0.9063, 0.625, 0.8037, 0.625, 0.7254, 0.625, 0.8292, 0.625, 0.912, 0.625, 0.8292, 0.625, 0.9083, 0.6261, 0.8637, 0.6267, 0.9291, 0.6251, 0.9378, 0.6251, 0.9378, 0.625, 1.0, 0.625, 1.0, 0.6284, 0.7437, 0.6408, 0.8243, 0.6267, 0.9291, 0.6251, 0.9378, 0.6267, 0.9291, 0.625, 1.0, 0.625, 0.2168, 0.625, 0.125, 0.625, 0.1875, 0.625, 0.9083, 0.625, 0.7718, 0.6261, 0.8637, 0.625, 0.8292, 0.625, 0.7718, 0.625, 0.9083, 0.625, 0.726, 0.6254, 0.8007, 0.625, 0.7718, 0.625, 0.4113, 0.625, 0.2702, 0.6259, 0.4052, 0.625, 0.5042, 0.625, 0.4113, 0.625, 0.5156, 0.6375, 0.3762, 0.7343, 0.5892, 0.6385, 0.5694, 0.7488, 0.4875, 0.8429, 0.5939, 0.7343, 0.5892, 0.8523, 0.712, 0.7056, 0.7595, 0.7367, 0.692, 0.7367, 0.692, 0.7056, 0.7595, 0.6387, 0.6808, 0.6385, 0.5694, 0.7343, 0.5892, 0.6387, 0.625, 0.625, 0.2702, 0.625, 0.2289, 0.627, 0.343, 0.627, 0.343, 0.625, 0.2289, 0.6375, 0.3762, 0.6259, 0.4052, 0.627, 0.343, 0.6286, 0.52, 0.6261, 0.8637, 0.6254, 0.8007, 0.625, 0.7364, 0.6254, 0.8007, 0.625, 0.7026, 0.625, 0.7202, 0.6284, 0.7437, 0.626, 0.7101, 0.7056, 0.7595, 0.625, 0.0245, 0.625, 0.125, 0.625, 0.125, 0.625, 0.2702, 0.625, 0.1875, 0.625, 0.2289, 0.625, 0.125, 0.625, 0.02673, 0.625, 0.1547, 0.625, 0.125, 0.625, 0.1547, 0.625, 0.2289, 0.625, 0.7364, 0.625, 0.6987, 0.626, 0.7101, 0.6375, 0.3762, 0.6385, 0.5694, 0.6286, 0.52, 0.626, 0.7101, 0.625, 0.6508, 0.6387, 0.6808, 0.6387, 0.6808, 0.625, 0.6508, 0.6387, 0.625, 0.6286, 0.52, 0.6251, 0.5125, 0.6259, 0.4052, 0.6286, 0.52, 0.625, 0.5538, 0.6251, 0.5125, 0.625, 0.5172, 0.625, 0.5512, 0.625, 0.5156, 0.625, 0.5156, 0.625, 0.5959, 0.625, 0.5872, 0.625, 0.7026, 0.625, 0.6496, 0.625, 0.7202, 0.625, 0.5253, 0.625, 0.5273, 0.625, 0.5164, 0.625, 0.5253, 0.625, 0.5701, 0.625, 0.5273, 0.625, 0.6509, 0.625, 0.7216, 0.625, 0.7202, 0.6251, 0.5125, 0.625, 0.5263, 0.625, 0.5158, 0.6251, 0.5125, 0.625, 0.5538, 0.625, 0.5263, 0.626, 0.7101, 0.625, 0.6987, 0.625, 0.6508, 0.625, 0.5538, 0.625, 0.6006, 0.625, 0.5263, 0.625, 0.6737, 0.625, 0.6476, 0.625, 0.7156, 0.625, 0.6476, 0.625, 0.6986, 0.625, 0.7156, 0.625, 0.6978, 0.625, 0.6986, 0.625, 0.5993, 0.625, 0.7366, 0.625, 0.7156, 0.625, 0.6986, 0.625, 0.7216, 0.625, 0.6737, 0.625, 0.7156, 0.625, 0.6737, 0.625, 0.5762, 0.625, 0.6476, 0.625, 0.9375, 0.625, 1.0, 0.6234, 1.0, 0.625, 0.25, 0.625, 0.1875, 0.625, 0.25, 0.625, 0.625, 0.625, 0.6747, 0.6225, 0.6875, 0.6225, 0.6875, 0.625, 0.7254, 0.6213, 0.75, 0.6236, 0.4372, 0.625, 0.3464, 0.625, 0.4462, 0.625, 0.3464, 0.625, 0.2547, 0.625, 0.375, 0.623, 0.5, 0.625, 0.4462, 0.625, 0.5241, 0.625, 0.6509, 0.625, 0.5703, 0.625, 0.5762, 0.625, 0.6509, 0.625, 0.5762, 0.625, 0.6737, 0.625, 0.7216, 0.625, 0.7366, 0.625, 0.7362, 0.625, 0.5253, 0.625, 0.5164, 0.625, 0.5158, 0.625, 0.5158, 0.625, 0.5164, 0.625, 0.5703, 0.625, 0.5164, 0.625, 0.5273, 0.625, 0.5703, 0.5114, 0.1875, 0.4196, 0.1875, 0.4368, 0.125, 0.512, 0.125, 0.4196, 0.0625, 0.4041, 0.0, 0.5085, 0.0, 0.5114, 0.0625, 0.592, 0.0625, 0.5114, 0.0625, 0.5085, 0.0, 0.5964, 0.0, 0.5891, 0.125, 0.512, 0.125, 0.5114, 0.0625, 0.592, 0.0625, 0.5114, 0.1875, 0.512, 0.125, 0.5891, 0.125, 0.593, 0.1874, 0.506, 0.3743, 0.5051, 0.3124, 0.6172, 0.3078, 0.619, 0.3735, 0.5114, 0.1875, 0.5572, 0.25, 0.4722, 0.25, 0.4196, 0.1875, 0.5114, 0.1875, 0.4722, 0.25, 0.375, 0.125, 0.4368, 0.125, 0.4196, 0.1875, 0.4196, 0.0625, 0.4368, 0.125, 0.375, 0.125, 0.5051, 0.3124, 0.506, 0.3743, 0.4353, 0.3425, 0.506, 0.3743, 0.559, 0.4373, 0.4581, 0.4319, 0.3728, 0.3161, 0.4722, 0.25, 0.4353, 0.3425, 0.5572, 0.25, 0.6172, 0.3078, 0.5051, 0.3124, 0.345, 0.4397, 0.3728, 0.3161, 0.4353, 0.3425, 0.4581, 0.4319, 0.559, 0.4373, 0.5951, 0.5, 0.5103, 0.4976, 0.4581, 0.4319, 0.5103, 0.4976, 0.3659, 0.4782, 0.5127, 0.6891, 0.4288, 0.695, 0.4303, 0.5897, 0.5189, 0.625, 0.5127, 0.5609, 0.5189, 0.625, 0.4303, 0.5897, 0.4303, 0.5897, 0.3659, 0.4782, 0.5103, 0.4976, 0.5127, 0.5609, 0.3659, 0.4782, 0.4303, 0.5897, 0.3416, 0.5519, 0.5127, 0.5609, 0.5103, 0.4976, 0.5951, 0.5, 0.612, 0.5625, 0.5189, 0.625, 0.5127, 0.5609, 0.612, 0.5625, 0.6105, 0.625, 0.5983, 0.6875, 0.5127, 0.6891, 0.5189, 0.625, 0.6105, 0.625, 0.4604, 0.7576, 0.3719, 0.8005, 0.3652, 0.6606, 0.4288, 0.695, 0.5127, 0.6891, 0.5983, 0.6875, 0.5566, 0.7503, 0.4288, 0.695, 0.5127, 0.6891, 0.4604, 0.7576, 0.506, 0.8757, 0.4353, 0.9075, 0.3719, 0.8005, 0.5073, 0.8144, 0.3652, 0.6606, 0.4303, 0.5897, 0.4288, 0.695, 0.6214, 0.875, 0.506, 0.8757, 0.5073, 0.8144, 0.6211, 0.8125, 0.4353, 0.9075, 0.506, 0.8757, 0.5051, 0.9376, 0.4604, 0.7576, 0.5566, 0.7503, 0.5073, 0.8144, 0.6166, 0.9375, 0.5051, 0.9376, 0.506, 0.8757, 0.6214, 0.875, 0.5964, 1.0, 0.5085, 1.0, 0.5051, 0.9376, 0.6166, 0.9375, 0.4039, 0.982, 0.4353, 0.9075, 0.5051, 0.9376, 0.5085, 1.0, 0.3416, 0.5519, 0.2263, 0.5811, 0.1911, 0.4978, 0.3659, 0.4782, 0.3416, 0.5519, 0.3056, 0.6635, 0.2263, 0.5811, 0.6213, 0.1235, 0.6233, 0.1769, 0.593, 0.1874, 0.5891, 0.125, 0.3416, 0.5519, 0.3652, 0.6606, 0.3056, 0.6635, 0.3056, 0.6635, 0.3652, 0.6606, 0.3719, 0.8005, 0.3056, 0.6635, 0.3719, 0.8005, 0.2279, 0.7159, 0.1388, 0.625, 0.2279, 0.7159, 0.125, 0.6875, 0.125, 0.5625, 0.2263, 0.5811, 0.1388, 0.625, 0.6213, 0.1235, 0.5891, 0.125, 0.592, 0.0625, 0.6217, 0.0623, 0.6217, 0.0623, 0.592, 0.0625, 0.5964, 0.0, 0.6234, 0.0, 0.6236, 0.4372, 0.623, 0.5, 0.5951, 0.5, 0.559, 0.4373, 0.6233, 0.1769, 0.6213, 0.1235, 0.625, 0.09024, 0.6168, 0.2473, 0.593, 0.1874, 0.6233, 0.1769, 0.625, 0.4462, 0.625, 0.375, 0.625, 0.3363, 0.625, 0.375, 0.625, 0.2547, 0.625, 0.3363, 0.625, 0.3363, 0.625, 0.209, 0.625, 0.2212, 0.625, 0.2212, 0.625, 0.2168, 0.625, 0.3127, 0.625, 0.3363, 0.625, 0.4113, 0.625, 0.5005, 0.5566, 0.7503, 0.6213, 0.75, 0.6211, 0.8125, 0.6166, 0.9375, 0.625, 0.9375, 0.6234, 1.0, 0.6172, 0.3078, 0.5572, 0.25, 0.6168, 0.2473, 0.6172, 0.3078, 0.6168, 0.2473, 0.6248, 0.2231, 0.619, 0.3735, 0.6172, 0.3078, 0.625, 0.3464, 0.6236, 0.4372, 0.619, 0.3735, 0.625, 0.3464, 0.625, 0.5872, 0.625, 0.726, 0.625, 0.6788, 0.625, 0.625, 0.4368, 0.125, 0.4196, 0.0625, 0.5114, 0.0625, 0.512, 0.125, 0.612, 0.5625, 0.5951, 0.5, 0.623, 0.5, 0.6105, 0.625, 0.625, 0.625, 0.6225, 0.6875, 0.5983, 0.6875, 0.6225, 0.6875, 0.6213, 0.75, 0.625, 0.5625, 0.625, 0.5625, 0.625, 0.5, 0.625, 0.5, 0.625, 0.5005, 0.625, 0.5042, 0.625, 0.5708, 0.625, 0.5042, 0.625, 0.5156, 0.625, 0.5872, 0.625, 0.7718, 0.625, 0.6788, 0.625, 0.726, 0.625, 0.5625, 0.625, 0.5625, 0.625, 0.625, 0.625, 0.625, 0.625, 0.625, 0.625, 0.6875, 0.625, 0.09139, 0.625, 0.209, 0.625, 0.1699, 0.625, 0.08782, 0.625, 0.75, 0.625, 0.6875, 0.625, 0.6875, 0.625, 0.2212, 0.625, 0.09139, 0.625, 0.1001, 0.625, 0.2547, 0.625, 0.1699, 0.625, 0.209, 0.625, 1.0, 0.625, 1.0, 0.625, 0.9063, 0.625, 0.912, 0.625, 0.09012, 0.625, 0.01269, 0.625, 0.09139, 0.625, 0.01269, 0.625, 0.0, 0.625, 0.09139, 0.625, 1.0, 0.625, 0.912, 0.625, 0.9083, 0.6251, 0.9378, 0.625, 1.0, 0.625, 1.0, 0.625, 0.9083, 0.6261, 0.8637, 0.6284, 0.7437, 0.6267, 0.9291, 0.6267, 0.9291, 0.6408, 0.8243, 0.6253, 0.9707, 0.625, 0.1001, 0.625, 0.02324, 0.625, 0.125, 0.625, 0.1001, 0.625, 0.125, 0.625, 0.2168, 0.625, 0.1001, 0.625, 0.0, 0.625, 0.02324, 0.625, 0.2168, 0.625, 0.1875, 0.625, 0.2702, 0.625, 0.9083, 0.6261, 0.8637, 0.6251, 0.9378, 0.625, 0.8292, 0.625, 0.7254, 0.625, 0.7718, 0.625, 0.7718, 0.6254, 0.8007, 0.6261, 0.8637, 0.7367, 0.692, 0.7343, 0.5892, 0.8429, 0.5939, 0.8523, 0.712, 0.625, 0.4113, 0.625, 0.3127, 0.625, 0.2702, 0.625, 0.5005, 0.625, 0.4113, 0.625, 0.5042, 0.625, 0.2168, 0.625, 0.2702, 0.625, 0.3127, 0.6387, 0.6808, 0.6387, 0.625, 0.7343, 0.5892, 0.7367, 0.692, 0.7488, 0.4875, 0.875, 0.5, 0.8429, 0.5939, 0.625, 0.125, 0.625, 0.2289, 0.625, 0.1875, 0.625, 0.125, 0.6259, 0.4052, 0.625, 0.2702, 0.627, 0.343, 0.625, 0.5156, 0.625, 0.4113, 0.6259, 0.4052, 0.6286, 0.52, 0.627, 0.343, 0.6375, 0.3762, 0.6261, 0.8637, 0.625, 0.7364, 0.6284, 0.7437, 0.6254, 0.8007, 0.625, 0.7202, 0.625, 0.7364, 0.6254, 0.8007, 0.625, 0.726, 0.625, 0.7026, 0.6284, 0.7437, 0.625, 0.7364, 0.626, 0.7101, 0.625, 0.7362, 0.625, 0.7364, 0.625, 0.7202, 0.625, 0.7216, 0.625, 0.0245, 0.625, 0.02673, 0.625, 0.125, 0.625, 0.02324, 0.625, 0.0245, 0.625, 0.125, 0.625, 0.0245, 0.625, 0.0, 0.625, 0.02673, 0.625, 0.6508, 0.625, 0.5538, 0.6385, 0.5694, 0.6387, 0.625, 0.625, 0.7364, 0.625, 0.7362, 0.625, 0.6987, 0.7056, 0.7595, 0.626, 0.7101, 0.6387, 0.6808, 0.625, 0.5959, 0.625, 0.7026, 0.625, 0.726, 0.625, 0.5872, 0.6286, 0.52, 0.6385, 0.5694, 0.625, 0.5538, 0.6259, 0.4052, 0.625, 0.5172, 0.625, 0.5156, 0.6259, 0.4052, 0.6251, 0.5125, 0.625, 0.5172, 0.625, 0.5703, 0.625, 0.6509, 0.625, 0.6496, 0.625, 0.5512, 0.625, 0.5156, 0.625, 0.5512, 0.625, 0.5959, 0.625, 0.5959, 0.625, 0.5512, 0.625, 0.6496, 0.625, 0.7026, 0.625, 0.5959, 0.625, 0.6496, 0.625, 0.5273, 0.625, 0.5701, 0.625, 0.5612, 0.625, 0.5273, 0.625, 0.5612, 0.625, 0.5762, 0.625, 0.9063, 0.6214, 0.875, 0.6211, 0.8125, 0.625, 0.8037, 0.625, 0.5703, 0.625, 0.5512, 0.625, 0.5158, 0.625, 0.6496, 0.625, 0.6509, 0.625, 0.7202, 0.625, 0.5172, 0.6251, 0.5125, 0.625, 0.5158, 0.625, 0.5512, 0.625, 0.5172, 0.625, 0.5158, 0.625, 0.5538, 0.625, 0.6508, 0.625, 0.6006, 0.625, 0.6508, 0.625, 0.6987, 0.625, 0.6006, 0.625, 0.6476, 0.625, 0.5612, 0.625, 0.5701, 0.625, 0.5762, 0.625, 0.5612, 0.625, 0.6476, 0.625, 0.6476, 0.625, 0.5701, 0.625, 0.6986, 0.625, 0.5701, 0.625, 0.5993, 0.625, 0.6986, 0.625, 0.5253, 0.625, 0.5993, 0.625, 0.5701, 0.625, 0.7366, 0.625, 0.6986, 0.625, 0.6978, 0.625, 0.7366, 0.625, 0.7216, 0.625, 0.7156, 0.6214, 0.875, 0.625, 0.9063, 0.625, 0.9375, 0.625, 0.8037, 0.6211, 0.8125, 0.6213, 0.75, 0.625, 0.7254, 0.625, 0.09012, 0.625, 0.1875, 0.625, 0.1875, 0.625, 0.09276, 0.625, 0.9375, 0.625, 0.9063, 0.625, 1.0, 0.625, 0.09012, 0.625, 0.09276, 0.6234, 0.0, 0.625, 0.01269, 0.625, 0.5241, 0.625, 0.5754, 0.612, 0.5625, 0.623, 0.5, 0.625, 0.25, 0.625, 0.1875, 0.625, 0.1875, 0.625, 0.625, 0.612, 0.5625, 0.625, 0.5754, 0.625, 0.7366, 0.625, 0.6978, 0.625, 0.6987, 0.625, 0.7362, 0.6225, 0.6875, 0.625, 0.6747, 0.625, 0.7254, 0.625, 0.4462, 0.625, 0.3464, 0.625, 0.375, 0.625, 0.3464, 0.6248, 0.2231, 0.625, 0.2547, 0.623, 0.5, 0.6236, 0.4372, 0.625, 0.4462, 0.625, 0.5703, 0.625, 0.5273, 0.625, 0.5762, 0.625, 0.7216, 0.625, 0.6509, 0.625, 0.6737, 0.625, 0.5253, 0.625, 0.5263, 0.625, 0.6006, 0.625, 0.5993, 0.625, 0.6978, 0.625, 0.5993, 0.625, 0.6006, 0.625, 0.6987, 0.625, 0.5158, 0.625, 0.5263, 0.625, 0.5253, 0.375, 0.0, 0.5, 0.0, 0.5, 0.125, 0.375, 0.125, 0.5, 0.0, 0.625, 0.0, 0.625, 0.125, 0.5, 0.125, 0.5, 0.125, 0.625, 0.125, 0.625, 0.25, 0.5, 0.25, 0.375, 0.125, 0.5, 0.125, 0.5, 0.25, 0.375, 0.25, 0.375, 0.25, 0.5, 0.25, 0.5, 0.3733, 0.3698, 0.3698, 0.5, 0.25, 0.625, 0.25, 0.6302, 0.3698, 0.5, 0.3733, 0.5, 0.3733, 0.6302, 0.3698, 0.6667, 0.4583, 0.5, 0.4931, 0.3698, 0.3698, 0.5, 0.3733, 0.5, 0.4931, 0.3333, 0.4583, 0.3333, 0.4583, 0.5, 0.4931, 0.5, 0.625, 0.3681, 0.625, 0.5, 0.4931, 0.6667, 0.4583, 0.6319, 0.625, 0.5, 0.625, 0.5, 0.625, 0.6319, 0.625, 0.6667, 0.7917, 0.5, 0.7569, 0.3681, 0.625, 0.5, 0.625, 0.5, 0.7569, 0.3333, 0.7917, 0.3333, 0.7917, 0.5, 0.7569, 0.5, 0.8767, 0.3698, 0.8802, 0.5, 0.7569, 0.6667, 0.7917, 0.6302, 0.8802, 0.5, 0.8767, 0.5, 0.8767, 0.6302, 0.8802, 0.625, 1.0, 0.5, 1.0, 0.3698, 0.8802, 0.5, 0.8767, 0.5, 1.0, 0.375, 1.0, 0.125, 0.5, 0.2448, 0.4948, 0.2483, 0.625, 0.125, 0.625, 0.2448, 0.4948, 0.3333, 0.4583, 0.3681, 0.625, 0.2483, 0.625, 0.2483, 0.625, 0.3681, 0.625, 0.3333, 0.7917, 0.2448, 0.7552, 0.125, 0.625, 0.2483, 0.625, 0.2448, 0.7552, 0.125, 0.75, 0.6667, 0.4583, 0.7552, 0.4948, 0.7517, 0.625, 0.6319, 0.625, 0.7552, 0.4948, 0.875, 0.5, 0.875, 0.625, 0.7517, 0.625, 0.7517, 0.625, 0.875, 0.625, 0.875, 0.75, 0.7552, 0.7552, 0.6319, 0.625, 0.7517, 0.625, 0.7552, 0.7552, 0.6667, 0.7917, 0.375, 0.0, 0.375, 0.125, 0.5, 0.125, 0.5, 0.0, 0.375, 0.125, 0.375, 0.25, 0.5, 0.25, 0.5, 0.125, 0.5, 0.125, 0.5, 0.25, 0.625, 0.25, 0.625, 0.125, 0.5, 0.0, 0.5, 0.125, 0.625, 0.125, 0.625, 0.0, 0.375, 0.25, 0.3698, 0.3698, 0.5, 0.3733, 0.5, 0.25, 0.3698, 0.3698, 0.3333, 0.4583, 0.5, 0.4931, 0.5, 0.3733, 0.5, 0.3733, 0.5, 0.4931, 0.6667, 0.4583, 0.6302, 0.3698, 0.5, 0.25, 0.5, 0.3733, 0.6302, 0.3698, 0.625, 0.25, 0.3333, 0.4583, 0.3681, 0.625, 0.5, 0.625, 0.5, 0.4931, 0.3681, 0.625, 0.3333, 0.7917, 0.5, 0.7569, 0.5, 0.625, 0.5, 0.625, 0.5, 0.7569, 0.6667, 0.7917, 0.6319, 0.625, 0.5, 0.4931, 0.5, 0.625, 0.6319, 0.625, 0.6667, 0.4583, 0.3333, 0.7917, 0.3698, 0.8802, 0.5, 0.8767, 0.5, 0.7569, 0.3698, 0.8802, 0.375, 1.0, 0.5, 1.0, 0.5, 0.8767, 0.5, 0.8767, 0.5, 1.0, 0.625, 1.0, 0.6302, 0.8802, 0.5, 0.7569, 0.5, 0.8767, 0.6302, 0.8802, 0.6667, 0.7917, 0.125, 0.5, 0.125, 0.625, 0.2483, 0.625, 0.2448, 0.4948, 0.125, 0.625, 0.125, 0.75, 0.2448, 0.7552, 0.2483, 0.625, 0.2483, 0.625, 0.2448, 0.7552, 0.3333, 0.7917, 0.3681, 0.625, 0.2448, 0.4948, 0.2483, 0.625, 0.3681, 0.625, 0.3333, 0.4583, 0.6667, 0.4583, 0.6319, 0.625, 0.7517, 0.625, 0.7552, 0.4948, 0.6319, 0.625, 0.6667, 0.7917, 0.7552, 0.7552, 0.7517, 0.625, 0.7517, 0.625, 0.7552, 0.7552, 0.875, 0.75, 0.875, 0.625, 0.7552, 0.4948, 0.7517, 0.625, 0.875, 0.625, 0.875, 0.5, 0.375, 0.0, 0.5, 0.0, 0.5, 0.125, 0.375, 0.125, 0.5, 0.0, 0.625, 0.0, 0.625, 0.125, 0.5, 0.125, 0.5, 0.125, 0.625, 0.125, 0.625, 0.25, 0.5, 0.25, 0.375, 0.125, 0.5, 0.125, 0.5, 0.25, 0.375, 0.25, 0.375, 0.25, 0.5, 0.25, 0.5, 0.3733, 0.3698, 0.3698, 0.5, 0.25, 0.625, 0.25, 0.6302, 0.3698, 0.5, 0.3733, 0.5, 0.3733, 0.6302, 0.3698, 0.6667, 0.4583, 0.5, 0.4931, 0.3698, 0.3698, 0.5, 0.3733, 0.5, 0.4931, 0.3333, 0.4583, 0.3333, 0.4583, 0.5, 0.4931, 0.5, 0.625, 0.3681, 0.625, 0.5, 0.4931, 0.6667, 0.4583, 0.6319, 0.625, 0.5, 0.625, 0.5, 0.625, 0.6319, 0.625, 0.6667, 0.7917, 0.5, 0.7569, 0.3681, 0.625, 0.5, 0.625, 0.5, 0.7569, 0.3333, 0.7917, 0.3333, 0.7917, 0.5, 0.7569, 0.5, 0.8767, 0.3698, 0.8802, 0.5, 0.7569, 0.6667, 0.7917, 0.6302, 0.8802, 0.5, 0.8767, 0.5, 0.8767, 0.6302, 0.8802, 0.625, 1.0, 0.5, 1.0, 0.3698, 0.8802, 0.5, 0.8767, 0.5, 1.0, 0.375, 1.0, 0.125, 0.5, 0.2448, 0.4948, 0.2483, 0.625, 0.125, 0.625, 0.2448, 0.4948, 0.3333, 0.4583, 0.3681, 0.625, 0.2483, 0.625, 0.2483, 0.625, 0.3681, 0.625, 0.3333, 0.7917, 0.2448, 0.7552, 0.125, 0.625, 0.2483, 0.625, 0.2448, 0.7552, 0.125, 0.75, 0.6667, 0.4583, 0.7552, 0.4948, 0.7517, 0.625, 0.6319, 0.625, 0.7552, 0.4948, 0.875, 0.5, 0.875, 0.625, 0.7517, 0.625, 0.7517, 0.625, 0.875, 0.625, 0.875, 0.75, 0.7552, 0.7552, 0.6319, 0.625, 0.7517, 0.625, 0.7552, 0.7552, 0.6667, 0.7917, 0.375, 0.0, 0.375, 0.125, 0.5, 0.125, 0.5, 0.0, 0.375, 0.125, 0.375, 0.25, 0.5, 0.25, 0.5, 0.125, 0.5, 0.125, 0.5, 0.25, 0.625, 0.25, 0.625, 0.125, 0.5, 0.0, 0.5, 0.125, 0.625, 0.125, 0.625, 0.0, 0.375, 0.25, 0.3698, 0.3698, 0.5, 0.3733, 0.5, 0.25, 0.3698, 0.3698, 0.3333, 0.4583, 0.5, 0.4931, 0.5, 0.3733, 0.5, 0.3733, 0.5, 0.4931, 0.6667, 0.4583, 0.6302, 0.3698, 0.5, 0.25, 0.5, 0.3733, 0.6302, 0.3698, 0.625, 0.25, 0.3333, 0.4583, 0.3681, 0.625, 0.5, 0.625, 0.5, 0.4931, 0.3681, 0.625, 0.3333, 0.7917, 0.5, 0.7569, 0.5, 0.625, 0.5, 0.625, 0.5, 0.7569, 0.6667, 0.7917, 0.6319, 0.625, 0.5, 0.4931, 0.5, 0.625, 0.6319, 0.625, 0.6667, 0.4583, 0.3333, 0.7917, 0.3698, 0.8802, 0.5, 0.8767, 0.5, 0.7569, 0.3698, 0.8802, 0.375, 1.0, 0.5, 1.0, 0.5, 0.8767, 0.5, 0.8767, 0.5, 1.0, 0.625, 1.0, 0.6302, 0.8802, 0.5, 0.7569, 0.5, 0.8767, 0.6302, 0.8802, 0.6667, 0.7917, 0.125, 0.5, 0.125, 0.625, 0.2483, 0.625, 0.2448, 0.4948, 0.125, 0.625, 0.125, 0.75, 0.2448, 0.7552, 0.2483, 0.625, 0.2483, 0.625, 0.2448, 0.7552, 0.3333, 0.7917, 0.3681, 0.625, 0.2448, 0.4948, 0.2483, 0.625, 0.3681, 0.625, 0.3333, 0.4583, 0.6667, 0.4583, 0.6319, 0.625, 0.7517, 0.625, 0.7552, 0.4948, 0.6319, 0.625, 0.6667, 0.7917, 0.7552, 0.7552, 0.7517, 0.625, 0.7517, 0.625, 0.7552, 0.7552, 0.875, 0.75, 0.875, 0.625, 0.7552, 0.4948, 0.7517, 0.625, 0.875, 0.625, 0.875, 0.5])
me_cube.materials.append(mat_footmaterial)
me_cube.materials.append(mat_duckbodymaterial)
me_cube.materials.append(mat_duckbeakmaterial)
me_cube.materials.append(mat_eyematerial)
me_cube.materials.append(mat_nosematerial)
me_cube.use_remesh_fix_poles = True
me_cube.use_remesh_preserve_attributes = False
me_cube.use_mirror_vertex_groups = False
me_cube.update()
arm_duck_skeleton = bpy.data.armatures.new('Duck Skeleton')  # bones are not reproduced

# ---- objects
ob_duck = bpy.data.objects.new('Duck', me_cube)
ob_duck_skeleton = bpy.data.objects.new('Duck Skeleton', arm_duck_skeleton)

# ---- transforms, parenting, visibility, modifiers, constraints
ob_duck.parent = ob_duck_skeleton
ob_duck.matrix_parent_inverse = Matrix(((1.0, -0.0, 0.0, -0.6376), (-0.0, 1.0, -0.0, 0.0), (0.0, -0.0, 1.0, -1.309), (-0.0, 0.0, -0.0, 1.0)))
ob_duck.location = (0.4375, 0.0001692, 1.052)
ob_duck.scale = (1.0, 1.0, 1.0)
ob_duck.lineart.crease_threshold = 0.0
_vg = ob_duck.vertex_groups.new(name='Bone')
for _i, _w in zip([121, 122, 123, 124, 125, 126, 127, 138, 139, 140, 141, 142, 145, 146, 147, 148, 149, 150, 151, 152, 153, 155, 156, 157, 158, 159, 160, 162, 163, 164, 165, 166, 167, 168, 169, 170, 171, 172, 173, 174, 175, 176, 177, 178, 179, 180, 181, 182, 183, 184, 185, 186, 187, 188, 189, 190, 191, 192, 193, 194, 195, 196, 197, 198, 199, 200, 201, 202, 203, 204, 210, 219, 220, 221, 222, 223, 224, 225, 226, 227, 228, 229, 239, 241, 242, 244, 247, 248, 249, 250, 251, 256, 257, 258, 259, 260, 261, 262, 263, 264, 265, 266, 267, 270, 271, 272, 273, 274, 275, 276, 277, 278, 279, 280, 281, 282, 283, 284, 285, 286, 287, 288, 289, 290, 291, 292, 293, 294, 295, 296, 297, 298, 299, 300, 301, 302, 303, 304, 305, 306, 307, 308, 309, 310, 311, 312, 313, 314, 315, 316, 317, 318, 319, 320, 321], [0.07953, 0.06741, 0.8008, 0.9297, 0.07551, 0.05271, 0.04707, 0.08217, 0.1678, 0.07994, 0.03814, 0.00911, 0.1049, 0.0833, 0.07324, 0.05227, 0.02873, 0.07309, 0.2955, 0.1404, 0.008782, 0.2297, 0.2132, 0.3414, 0.2502, 0.2871, 0.05944, 0.2041, 0.1036, 0.9579, 0.9614, 0.9174, 0.9431, 0.9465, 0.9396, 0.6707, 0.8763, 0.218, 0.9623, 0.9418, 0.9571, 0.9372, 0.7232, 0.7134, 0.7129, 0.8806, 0.8707, 0.9417, 0.9669, 0.4944, 0.4642, 0.1207, 0.1189, 0.1091, 0.5134, 0.4042, 0.1175, 0.5446, 0.8299, 0.5565, 0.7492, 0.07148, 0.04386, 0.006382, 0.05749, 0.06162, 0.279, 0.27, 0.1096, 0.3271, 0.05805, 0.3904, 0.7415, 0.6212, 0.7773, 0.7578, 0.3061, 0.2706, 0.678, 0.6795, 0.6841, 0.7749, 0.01245, 0.06097, 0.0502, 0.008775, 0.01086, 0.1199, 0.05819, 0.1054, 0.02632, 0.8666, 0.1535, 0.9503, 0.8228, 0.915, 0.9734, 0.9681, 0.4293, 0.4005, 0.5427, 0.564, 0.3269, 0.7457, 0.7453, 0.7457, 0.7455, 0.7461, 0.7459, 0.7459, 0.7458, 0.4501, 0.4485, 0.4501, 0.4486, 0.4523, 0.4501, 0.4519, 0.4496, 0.7457, 0.7455, 0.7454, 0.7456, 0.7458, 0.7456, 0.7459, 0.746, 0.7458, 0.7461, 0.7459, 0.7453, 0.4499, 0.4494, 0.4481, 0.4493, 0.4511, 0.4488, 0.4513, 0.4527, 0.4492, 0.4519, 0.4513, 0.4488, 0.7456, 0.7457, 0.746, 0.7457, 0.7458, 0.7455, 0.4489, 0.4501, 0.4526, 0.4505, 0.4516, 0.4478]): _vg.add([_i], _w, 'REPLACE')
_vg = ob_duck.vertex_groups.new(name='Bone.001')
for _i, _w in zip([124, 125, 126, 127, 128, 167, 168, 174, 175, 176, 177, 178, 179, 180, 181, 182, 184, 185, 186, 187, 188, 189, 190, 191, 192, 193, 194, 195, 196, 197, 198, 199, 200, 201, 202, 203, 204, 205, 206, 207, 208, 209, 210, 211, 212, 213, 214, 215, 216, 217, 218, 230, 231, 232, 233, 234, 263, 264, 265, 266, 267, 268, 269, 270, 271, 272, 273, 274, 275, 276, 277, 278, 279, 280, 281, 282, 283, 284, 285, 286, 287, 288, 289, 290, 291, 292, 293, 294, 295, 296, 297, 298, 299, 300, 301, 302, 303, 304, 305, 306, 307, 308, 309, 310, 311, 312, 313, 314, 315, 316, 317, 318, 319, 320, 321, 322, 323, 324, 325, 326, 327, 328, 329, 330, 331, 332, 333, 334, 335, 336, 337, 338, 339, 340, 341, 342, 343, 344, 345, 346, 347, 348, 349, 350, 351, 352, 353, 354, 355, 356, 357, 358, 359, 360, 361, 362, 363, 364, 365, 366, 367, 368, 369, 370, 371, 372, 373], [0.068, 0.9243, 0.9472, 0.9514, 1.0, 0.0342, 0.01869, 0.05158, 0.02581, 0.05949, 0.2752, 0.2855, 0.288, 0.1206, 0.1247, 0.05565, 0.5056, 0.5358, 0.8793, 0.8811, 0.8909, 0.4867, 0.596, 0.8825, 0.4556, 0.1698, 0.4433, 0.2505, 0.9284, 0.9531, 0.9718, 0.9425, 0.9383, 0.7207, 0.73, 0.8904, 0.6722, 0.9943, 0.9925, 0.997, 0.9905, 0.9926, 0.942, 0.9863, 1.0, 1.0, 1.0, 1.0, 1.0, 0.9954, 0.9999, 1.0, 0.9991, 0.9986, 0.9985, 0.9979, 0.5707, 0.5995, 0.4573, 0.436, 0.6724, 0.9969, 0.9997, 0.2543, 0.2547, 0.2543, 0.2545, 0.254, 0.2542, 0.2541, 0.2543, 0.5499, 0.5515, 0.5499, 0.5514, 0.5477, 0.5499, 0.5481, 0.5504, 0.2543, 0.2545, 0.2546, 0.2544, 0.2542, 0.2544, 0.2542, 0.254, 0.2542, 0.2539, 0.2541, 0.2547, 0.5501, 0.5506, 0.5519, 0.5507, 0.5489, 0.5512, 0.5487, 0.5473, 0.5508, 0.5481, 0.5487, 0.5512, 0.2544, 0.2543, 0.2541, 0.2543, 0.2542, 0.2545, 0.5511, 0.5499, 0.5474, 0.5496, 0.5484, 0.5522, 1.0, 1.0, 1.0, 1.0, 1.0, 1.0, 1.0, 1.0, 1.0, 1.0, 1.0, 1.0, 1.0, 1.0, 1.0, 1.0, 1.0, 1.0, 1.0, 1.0, 1.0, 1.0, 1.0, 1.0, 1.0, 1.0, 1.0, 1.0, 1.0, 1.0, 1.0, 1.0, 1.0, 1.0, 1.0, 1.0, 1.0, 1.0, 1.0, 1.0, 1.0, 1.0, 1.0, 1.0, 1.0, 1.0, 1.0, 1.0, 1.0, 1.0, 1.0, 1.0]): _vg.add([_i], _w, 'REPLACE')
_vg = ob_duck.vertex_groups.new(name='Bone.002')
for _i, _w in zip([0, 1, 2, 3, 4, 5, 6, 7, 8, 9, 10, 11, 12, 13, 14, 15, 16, 17, 18, 19, 20, 21, 22, 23, 24, 25, 26, 27, 28, 29, 30, 31, 32, 33, 34, 35, 36, 37, 38, 39, 40, 41, 42, 43, 44, 45, 46, 47, 48, 49, 50, 51, 52, 53, 54, 55, 56, 57, 58], [1.0, 1.0, 1.0, 1.0, 1.0, 1.0, 1.0, 1.0, 1.0, 1.0, 1.0, 1.0, 1.0, 1.0, 1.0, 1.0, 1.0, 1.0, 1.0, 1.0, 1.0, 1.0, 1.0, 1.0, 1.0, 1.0, 1.0, 1.0, 1.0, 1.0, 1.0, 1.0, 1.0, 1.0, 1.0, 1.0, 1.0, 1.0, 1.0, 1.0, 1.0, 1.0, 1.0, 1.0, 1.0, 1.0, 1.0, 1.0, 1.0, 1.0, 1.0, 1.0, 1.0, 1.0, 1.0, 1.0, 1.0, 1.0, 1.0]): _vg.add([_i], _w, 'REPLACE')
_vg = ob_duck.vertex_groups.new(name='Bone.003')
_vg.add([59, 60, 61, 62, 63, 64, 65, 66, 67, 68, 69, 70, 71, 72, 73, 74, 75, 76, 77, 78, 79, 80, 81, 82, 83, 84, 85, 86, 87, 88, 89, 90, 91, 92, 93, 94, 95, 96, 97, 98, 99, 100, 101, 102, 103, 104, 105, 106, 107, 108, 109, 110, 111, 112, 113, 114, 115, 116, 117], 1.0, 'REPLACE')
_vg = ob_duck.vertex_groups.new(name='Bone.004')
for _i, _w in zip([118, 119, 120, 121, 122, 123, 129, 130, 131, 132, 133, 134, 135, 136, 137, 138, 139, 140, 141, 142, 143, 144, 145, 146, 147, 148, 149, 150, 151, 152, 153, 154, 155, 156, 157, 158, 159, 160, 161, 162, 163, 164, 165, 166, 169, 170, 171, 172, 173, 183, 219, 220, 221, 222, 223, 224, 225, 226, 227, 228, 229, 235, 236, 237, 238, 239, 240, 241, 242, 243, 244, 245, 246, 247, 248, 249, 250, 251, 252, 253, 254, 255, 256, 257, 258, 259, 260], [0.9838, 0.9871, 0.9964, 0.9204, 0.9325, 0.1963, 0.998, 0.996, 0.9978, 0.9926, 0.9977, 0.9994, 0.9986, 0.996, 0.9825, 0.9177, 0.832, 0.9199, 0.9558, 0.9704, 0.9821, 0.9815, 0.8949, 0.9166, 0.9266, 0.9477, 0.9606, 0.9269, 0.7043, 0.8596, 0.9706, 0.9864, 0.7701, 0.7864, 0.6586, 0.7495, 0.7128, 0.9405, 0.9756, 0.7955, 0.8962, 0.03021, 0.0148, 0.06653, 0.04829, 0.3286, 0.122, 0.7815, 0.03466, 0.004129, 0.6091, 0.2567, 0.3789, 0.2209, 0.2416, 0.6939, 0.7292, 0.3189, 0.3178, 0.3145, 0.2233, 0.9985, 0.9989, 0.9993, 0.999, 0.9687, 0.9764, 0.939, 0.9497, 0.984, 0.9706, 0.9786, 0.9757, 0.9695, 0.88, 0.9418, 0.8946, 0.9618, 0.9877, 0.979, 0.9964, 0.9895, 0.1314, 0.8462, 0.009923, 0.1773, 0.08364]): _vg.add([_i], _w, 'REPLACE')
_m = ob_duck.modifiers.new('Armature', 'ARMATURE')
_m.object = ob_duck_skeleton
ob_duck_skeleton.location = (0.6376, 0.0, 1.309)
ob_duck_skeleton.show_in_front = True
ob_duck_skeleton.lineart.crease_threshold = 0.0

# ---- collection membership
col_collection.objects.link(ob_duck)
col_collection.objects.link(ob_duck_skeleton)

# ---- scene / render settings (as saved in the file)
scene.frame_start = 1; scene.frame_end = 24; scene.frame_set(14)
scene.render.engine = 'BLENDER_EEVEE_NEXT'
scene.cycles.use_denoising = False
scene.cycles.samples = 128
scene.cycles.sampling_pattern = 'TABULATED_SOBOL'
scene.cycles.use_adaptive_sampling = False
scene.cycles.use_light_tree = False
scene.view_settings.view_transform = 'Filmic'
bpy.context.view_layer.update()

# ---- added for rendering (the .blend has no active camera and no usable light): camera, sun
cam_auto = bpy.data.cameras.new('AutoCamera')
cam_auto.lens = 50.0
cam_auto.sensor_width = 36.0
cam_auto.clip_end = 1000.0
ob_auto_camera = bpy.data.objects.new('AutoCamera', cam_auto)
scene.collection.objects.link(ob_auto_camera)
ob_auto_camera.location = (3.39932, -3.52874, 3.61542)
ob_auto_camera.rotation_euler = (1.09748, -7.21219e-08, 0.694738)
scene.camera = ob_auto_camera
light_auto_sun = bpy.data.lights.new('AutoSun', 'SUN')
light_auto_sun.energy = 3.0
light_auto_sun.angle = 0.0523599
ob_auto_sun = bpy.data.objects.new('AutoSun', light_auto_sun)
scene.collection.objects.link(ob_auto_sun)
ob_auto_sun.rotation_euler = (0.872665, 0.174533, 0.523599)
bpy.context.view_layer.update()
